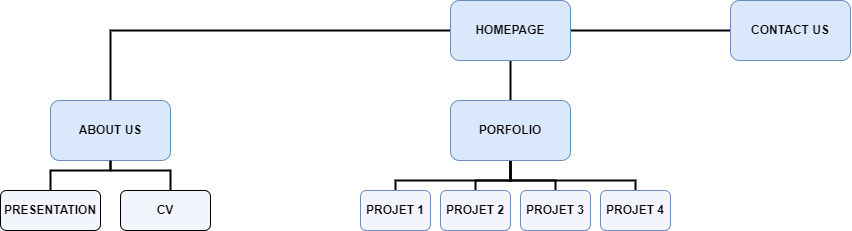

The diagram above was exported from draw.io. Its source (the exported page's mxGraphModel, read from the mxfile embedded in the PNG):
<mxGraphModel dx="1980" dy="721" grid="1" gridSize="10" guides="1" tooltips="1" connect="1" arrows="1" fold="1" page="1" pageScale="1" pageWidth="827" pageHeight="1169" math="0" shadow="0">
  <root>
    <mxCell id="0" />
    <mxCell id="1" parent="0" />
    <mxCell id="mZ84_EwMIWWduXkh5svn-5" style="edgeStyle=orthogonalEdgeStyle;rounded=0;orthogonalLoop=1;jettySize=auto;html=1;entryX=0.5;entryY=0;entryDx=0;entryDy=0;strokeWidth=2;endArrow=none;endFill=0;" edge="1" parent="1" source="mZ84_EwMIWWduXkh5svn-1" target="mZ84_EwMIWWduXkh5svn-2">
      <mxGeometry relative="1" as="geometry" />
    </mxCell>
    <mxCell id="mZ84_EwMIWWduXkh5svn-6" style="edgeStyle=orthogonalEdgeStyle;rounded=0;orthogonalLoop=1;jettySize=auto;html=1;entryX=0;entryY=0.5;entryDx=0;entryDy=0;strokeWidth=2;endArrow=none;endFill=0;" edge="1" parent="1" source="mZ84_EwMIWWduXkh5svn-1" target="mZ84_EwMIWWduXkh5svn-4">
      <mxGeometry relative="1" as="geometry" />
    </mxCell>
    <mxCell id="mZ84_EwMIWWduXkh5svn-7" style="edgeStyle=orthogonalEdgeStyle;rounded=0;orthogonalLoop=1;jettySize=auto;html=1;entryX=0.5;entryY=0;entryDx=0;entryDy=0;endArrow=none;endFill=0;strokeWidth=2;" edge="1" parent="1" source="mZ84_EwMIWWduXkh5svn-1" target="mZ84_EwMIWWduXkh5svn-3">
      <mxGeometry relative="1" as="geometry" />
    </mxCell>
    <mxCell id="mZ84_EwMIWWduXkh5svn-1" value="&lt;b&gt;HOMEPAGE&lt;/b&gt;" style="rounded=1;whiteSpace=wrap;html=1;fillColor=#dae8fc;strokeColor=#6c8ebf;" vertex="1" parent="1">
      <mxGeometry x="240" y="20" width="120" height="60" as="geometry" />
    </mxCell>
    <mxCell id="mZ84_EwMIWWduXkh5svn-23" style="edgeStyle=orthogonalEdgeStyle;rounded=0;orthogonalLoop=1;jettySize=auto;html=1;entryX=0.5;entryY=0;entryDx=0;entryDy=0;endArrow=none;endFill=0;strokeWidth=2;" edge="1" parent="1" source="mZ84_EwMIWWduXkh5svn-2" target="mZ84_EwMIWWduXkh5svn-19">
      <mxGeometry relative="1" as="geometry">
        <Array as="points">
          <mxPoint x="-100" y="190" />
          <mxPoint x="-160" y="190" />
        </Array>
      </mxGeometry>
    </mxCell>
    <mxCell id="mZ84_EwMIWWduXkh5svn-2" value="&lt;b&gt;ABOUT US&lt;/b&gt;" style="rounded=1;whiteSpace=wrap;html=1;fillColor=#dae8fc;strokeColor=#6c8ebf;" vertex="1" parent="1">
      <mxGeometry x="-160" y="120" width="120" height="60" as="geometry" />
    </mxCell>
    <mxCell id="mZ84_EwMIWWduXkh5svn-14" style="edgeStyle=orthogonalEdgeStyle;rounded=0;orthogonalLoop=1;jettySize=auto;html=1;entryX=0.5;entryY=0;entryDx=0;entryDy=0;endArrow=none;endFill=0;strokeWidth=2;" edge="1" parent="1" source="mZ84_EwMIWWduXkh5svn-3" target="mZ84_EwMIWWduXkh5svn-11">
      <mxGeometry relative="1" as="geometry" />
    </mxCell>
    <mxCell id="mZ84_EwMIWWduXkh5svn-15" style="edgeStyle=orthogonalEdgeStyle;rounded=0;orthogonalLoop=1;jettySize=auto;html=1;entryX=0.5;entryY=0;entryDx=0;entryDy=0;endArrow=none;endFill=0;strokeWidth=2;" edge="1" parent="1" source="mZ84_EwMIWWduXkh5svn-3" target="mZ84_EwMIWWduXkh5svn-10">
      <mxGeometry relative="1" as="geometry" />
    </mxCell>
    <mxCell id="mZ84_EwMIWWduXkh5svn-16" style="edgeStyle=orthogonalEdgeStyle;rounded=0;orthogonalLoop=1;jettySize=auto;html=1;entryX=0.5;entryY=0;entryDx=0;entryDy=0;endArrow=none;endFill=0;strokeWidth=2;exitX=0.5;exitY=1;exitDx=0;exitDy=0;" edge="1" parent="1" source="mZ84_EwMIWWduXkh5svn-3" target="mZ84_EwMIWWduXkh5svn-9">
      <mxGeometry relative="1" as="geometry">
        <Array as="points">
          <mxPoint x="300" y="200" />
          <mxPoint x="425" y="200" />
        </Array>
      </mxGeometry>
    </mxCell>
    <mxCell id="mZ84_EwMIWWduXkh5svn-17" style="edgeStyle=orthogonalEdgeStyle;rounded=0;orthogonalLoop=1;jettySize=auto;html=1;entryX=0.5;entryY=0;entryDx=0;entryDy=0;endArrow=none;endFill=0;strokeWidth=2;exitX=0.5;exitY=1;exitDx=0;exitDy=0;" edge="1" parent="1" source="mZ84_EwMIWWduXkh5svn-3" target="mZ84_EwMIWWduXkh5svn-12">
      <mxGeometry relative="1" as="geometry">
        <Array as="points">
          <mxPoint x="300" y="200" />
          <mxPoint x="185" y="200" />
        </Array>
      </mxGeometry>
    </mxCell>
    <mxCell id="mZ84_EwMIWWduXkh5svn-3" value="&lt;b&gt;PORFOLIO&lt;/b&gt;" style="rounded=1;whiteSpace=wrap;html=1;fillColor=#dae8fc;strokeColor=#6c8ebf;" vertex="1" parent="1">
      <mxGeometry x="240" y="120" width="120" height="60" as="geometry" />
    </mxCell>
    <mxCell id="mZ84_EwMIWWduXkh5svn-4" value="&lt;b&gt;CONTACT US&lt;/b&gt;" style="rounded=1;whiteSpace=wrap;html=1;fillColor=#dae8fc;strokeColor=#6c8ebf;" vertex="1" parent="1">
      <mxGeometry x="520" y="20" width="120" height="60" as="geometry" />
    </mxCell>
    <mxCell id="mZ84_EwMIWWduXkh5svn-9" value="PROJET 4" style="rounded=1;whiteSpace=wrap;html=1;fillColor=#F2F5FC;strokeColor=#6c8ebf;fontStyle=1" vertex="1" parent="1">
      <mxGeometry x="390" y="210" width="70" height="40" as="geometry" />
    </mxCell>
    <mxCell id="mZ84_EwMIWWduXkh5svn-10" value="PROJET 3" style="rounded=1;whiteSpace=wrap;html=1;fillColor=#F2F5FC;strokeColor=#6c8ebf;fontStyle=1" vertex="1" parent="1">
      <mxGeometry x="310" y="210" width="70" height="40" as="geometry" />
    </mxCell>
    <mxCell id="mZ84_EwMIWWduXkh5svn-11" value="PROJET 2" style="rounded=1;whiteSpace=wrap;html=1;fillColor=#F2F5FC;strokeColor=#6c8ebf;fontStyle=1" vertex="1" parent="1">
      <mxGeometry x="230" y="210" width="70" height="40" as="geometry" />
    </mxCell>
    <mxCell id="mZ84_EwMIWWduXkh5svn-12" value="PROJET 1" style="rounded=1;whiteSpace=wrap;html=1;fillColor=#F2F5FC;strokeColor=#6c8ebf;fontStyle=1" vertex="1" parent="1">
      <mxGeometry x="150" y="210" width="70" height="40" as="geometry" />
    </mxCell>
    <mxCell id="mZ84_EwMIWWduXkh5svn-22" style="edgeStyle=orthogonalEdgeStyle;rounded=0;orthogonalLoop=1;jettySize=auto;html=1;entryX=0.5;entryY=1;entryDx=0;entryDy=0;endArrow=none;endFill=0;strokeWidth=2;" edge="1" parent="1" source="mZ84_EwMIWWduXkh5svn-18" target="mZ84_EwMIWWduXkh5svn-2">
      <mxGeometry relative="1" as="geometry">
        <Array as="points">
          <mxPoint x="-40" y="190" />
          <mxPoint x="-100" y="190" />
        </Array>
      </mxGeometry>
    </mxCell>
    <mxCell id="mZ84_EwMIWWduXkh5svn-18" value="CV" style="rounded=1;whiteSpace=wrap;html=1;fillColor=#F2F5FC;fontStyle=1" vertex="1" parent="1">
      <mxGeometry x="-90" y="210" width="90" height="40" as="geometry" />
    </mxCell>
    <mxCell id="mZ84_EwMIWWduXkh5svn-19" value="PRESENTATION" style="rounded=1;whiteSpace=wrap;html=1;fillColor=#F2F5FC;fontStyle=1" vertex="1" parent="1">
      <mxGeometry x="-210" y="210" width="100" height="40" as="geometry" />
    </mxCell>
  </root>
</mxGraphModel>